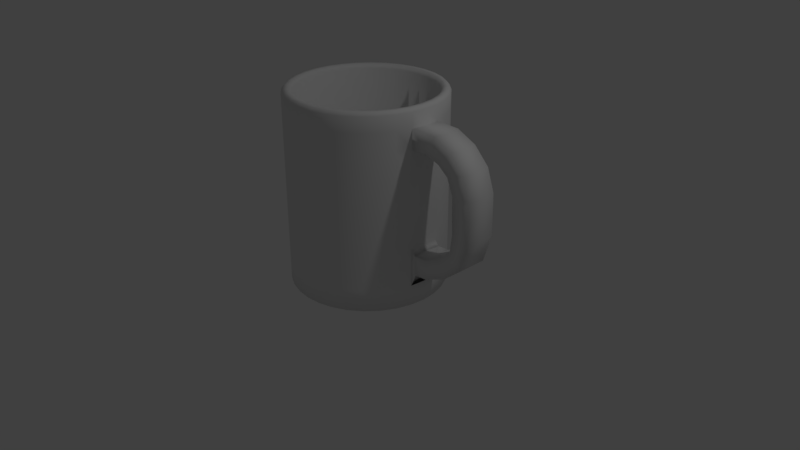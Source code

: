 # Source: Cup.blend  (saved by Blender 2.79.0; exported with 4.5.12 LTS)
import bpy
from mathutils import Matrix  # noqa: F401  (used for matrix-valued properties, if any)

bpy.ops.wm.read_factory_settings(use_empty=True)
scene = bpy.context.scene
scene.name = 'Scene'

# ---- collections
col_collection_1 = bpy.data.collections.new('Collection 1'); scene.collection.children.link(col_collection_1)

# ---- world
world_world = bpy.data.worlds.new('World'); scene.world = world_world
world_world.color = (0.05088, 0.05088, 0.05088)
world_world.use_sun_shadow = False
world_world.sun_shadow_jitter_overblur = 0.0
world_world.cycles.sampling_method = 'MANUAL'

# ---- cameras
cam_camera = bpy.data.cameras.new('Camera')
cam_camera.clip_end = 100.0
cam_camera.lens = 35.0
cam_camera.sensor_width = 32.0
cam_camera.sensor_height = 18.0
cam_camera.ortho_scale = 7.314
cam_camera.dof.focus_distance = 0.0
cam_camera.dof.aperture_fstop = 128.0

# ---- lights
light_lamp = bpy.data.lights.new('Lamp', 'POINT')
light_lamp.transmission_factor = 0.0
light_lamp.cutoff_distance = 30.0
light_lamp.energy = 100.0
light_lamp.shadow_buffer_clip_start = 1.001
light_lamp.shadow_soft_size = 0.1
light_lamp.shadow_maximum_resolution = 0.006
light_lamp.use_absolute_resolution = True

# ---- meshes
me_cylinder = bpy.data.meshes.new('Cylinder')
me_cylinder.from_pydata([(0.0, 1.0, -1.0), (0.1951, 0.9808, -1.0), (0.3827, 0.9239, -1.0), (0.5556, 0.8315, -1.0), (0.7071, 0.7071, -1.0), (0.8315, 0.5556, -1.0), (0.9239, 0.3827, -1.0), (0.9808, 0.1951, -1.0), (1.0, 7.55e-08, -1.0), (0.9808, -0.1951, -1.0), (0.9239, -0.3827, -1.0), (0.8315, -0.5556, -1.0), (0.7071, -0.7071, -1.0), (0.5556, -0.8315, -1.0), (0.3827, -0.9239, -1.0), (0.1951, -0.9808, -1.0), (-3.258e-07, -1.0, -1.0), (-0.1951, -0.9808, -1.0), (-0.3827, -0.9239, -1.0), (-0.5556, -0.8315, -1.0), (-0.7071, -0.7071, -1.0), (-0.8315, -0.5556, -1.0), (-0.9239, -0.3827, -1.0), (-0.9808, -0.1951, -1.0), (-1.0, 9.656e-07, -1.0), (-0.9808, 0.1951, -1.0), (-0.9239, 0.3827, -1.0), (-0.8315, 0.5556, -1.0), (-0.7071, 0.7071, -1.0), (-0.5556, 0.8315, -1.0), (-0.3827, 0.9239, -1.0), (-0.1951, 0.9808, -1.0), (0.17, 0.8548, -0.7445), (-1.864e-08, 0.8715, -0.7445), (0.3335, 0.8052, -0.7445), (0.4842, 0.7247, -0.7445), (0.6163, 0.6163, -0.7445), (0.7247, 0.4842, -0.7445), (0.8052, 0.3335, -0.7445), (0.8548, 0.17, -0.7445), (0.8715, 1.024e-07, -0.7445), (0.8548, -0.17, -0.7445), (0.8052, -0.3335, -0.7445), (0.7247, -0.4842, -0.7445), (0.6163, -0.6163, -0.7445), (0.4842, -0.7247, -0.7445), (0.3335, -0.8052, -0.7445), (0.17, -0.8548, -0.7445), (-3.026e-07, -0.8715, -0.7445), (-0.17, -0.8548, -0.7445), (-0.3335, -0.8052, -0.7445), (-0.4842, -0.7247, -0.7445), (-0.6163, -0.6163, -0.7445), (-0.7247, -0.4842, -0.7445), (-0.8052, -0.3335, -0.7445), (-0.8548, -0.17, -0.7445), (-0.8715, 8.782e-07, -0.7445), (-0.8548, 0.17, -0.7445), (-0.8052, 0.3335, -0.7445), (-0.7247, 0.4842, -0.7445), (-0.6163, 0.6163, -0.7445), (-0.4842, 0.7247, -0.7445), (-0.3335, 0.8052, -0.7445), (-0.17, 0.8548, -0.7445), (0.0, 1.0, -0.7861), (0.0, 1.0, -0.5861), (0.0, 1.0, -0.3861), (0.0, 1.0, -0.1861), (0.0, 1.0, 0.01388), (0.0, 1.0, 0.2139), (0.0, 1.0, 0.4139), (0.0, 1.0, 0.6139), (0.0, 1.0, 0.8139), (0.1951, 0.9808, 0.8139), (0.1951, 0.9808, 0.6139), (0.1951, 0.9808, 0.4139), (0.1951, 0.9808, 0.2139), (0.1951, 0.9808, 0.01388), (0.1951, 0.9808, -0.1861), (0.1951, 0.9808, -0.3861), (0.1951, 0.9808, -0.5861), (0.1951, 0.9808, -0.7861), (0.3827, 0.9239, 0.8139), (0.3827, 0.9239, 0.6139), (0.3827, 0.9239, 0.4139), (0.3827, 0.9239, 0.2139), (0.3827, 0.9239, 0.01388), (0.3827, 0.9239, -0.1861), (0.3827, 0.9239, -0.3861), (0.3827, 0.9239, -0.5861), (0.3827, 0.9239, -0.7861), (0.5556, 0.8315, 0.8139), (0.5556, 0.8315, 0.6139), (0.5556, 0.8315, 0.4139), (0.5556, 0.8315, 0.2139), (0.5556, 0.8315, 0.01388), (0.5556, 0.8315, -0.1861), (0.5556, 0.8315, -0.3861), (0.5556, 0.8315, -0.5861), (0.5556, 0.8315, -0.7861), (0.7071, 0.7071, 0.8139), (0.7071, 0.7071, 0.6139), (0.7071, 0.7071, 0.4139), (0.7071, 0.7071, 0.2139), (0.7071, 0.7071, 0.01388), (0.7071, 0.7071, -0.1861), (0.7071, 0.7071, -0.3861), (0.7071, 0.7071, -0.5861), (0.7071, 0.7071, -0.7861), (0.8315, 0.5556, 0.8139), (0.8315, 0.5556, 0.6139), (0.8315, 0.5556, 0.4139), (0.8315, 0.5556, 0.2139), (0.8315, 0.5556, 0.01388), (0.8315, 0.5556, -0.1861), (0.8315, 0.5556, -0.3861), (0.8315, 0.5556, -0.5861), (0.8315, 0.5556, -0.7861), (0.9239, 0.3827, 0.8139), (0.9239, 0.3827, 0.6139), (0.9239, 0.3827, 0.4139), (0.9239, 0.3827, 0.2139), (0.9239, 0.3827, 0.01388), (0.9239, 0.3827, -0.1861), (0.9239, 0.3827, -0.3861), (0.9239, 0.3827, -0.5861), (0.9239, 0.3827, -0.7861), (0.9808, 0.1951, 0.8139), (0.9808, 0.1951, 0.6139), (0.9808, 0.1951, 0.4139), (0.9808, 0.1951, 0.2139), (0.9808, 0.1951, 0.01388), (0.9808, 0.1951, -0.1861), (0.9808, 0.1951, -0.3861), (0.9808, 0.1951, -0.5861), (0.9808, 0.1951, -0.7861), (1.0, 7.55e-08, 0.8139), (1.0, 7.55e-08, 0.6139), (1.0, 7.55e-08, 0.4139), (1.0, 7.55e-08, 0.2139), (1.0, 7.55e-08, 0.01388), (1.0, 7.55e-08, -0.1861), (1.0, 7.55e-08, -0.3861), (1.0, 7.55e-08, -0.5861), (1.0, 7.55e-08, -0.7861), (0.9808, -0.1951, 0.8139), (0.9808, -0.1951, 0.6139), (0.9808, -0.1951, 0.4139), (0.9808, -0.1951, 0.2139), (0.9808, -0.1951, 0.01388), (0.9808, -0.1951, -0.1861), (0.9808, -0.1951, -0.3861), (0.9808, -0.1951, -0.5861), (0.9808, -0.1951, -0.7861), (0.9239, -0.3827, 0.8139), (0.9239, -0.3827, 0.6139), (0.9239, -0.3827, 0.4139), (0.9239, -0.3827, 0.2139), (0.9239, -0.3827, 0.01388), (0.9239, -0.3827, -0.1861), (0.9239, -0.3827, -0.3861), (0.9239, -0.3827, -0.5861), (0.9239, -0.3827, -0.7861), (0.8315, -0.5556, 0.8139), (0.8315, -0.5556, 0.6139), (0.8315, -0.5556, 0.4139), (0.8315, -0.5556, 0.2139), (0.8315, -0.5556, 0.01388), (0.8315, -0.5556, -0.1861), (0.8315, -0.5556, -0.3861), (0.8315, -0.5556, -0.5861), (0.8315, -0.5556, -0.7861), (0.7071, -0.7071, 0.8139), (0.7071, -0.7071, 0.6139), (0.7071, -0.7071, 0.4139), (0.7071, -0.7071, 0.2139), (0.7071, -0.7071, 0.01388), (0.7071, -0.7071, -0.1861), (0.7071, -0.7071, -0.3861), (0.7071, -0.7071, -0.5861), (0.7071, -0.7071, -0.7861), (0.5556, -0.8315, 0.8139), (0.5556, -0.8315, 0.6139), (0.5556, -0.8315, 0.4139), (0.5556, -0.8315, 0.2139), (0.5556, -0.8315, 0.01388), (0.5556, -0.8315, -0.1861), (0.5556, -0.8315, -0.3861), (0.5556, -0.8315, -0.5861), (0.5556, -0.8315, -0.7861), (0.3827, -0.9239, 0.8139), (0.3827, -0.9239, 0.6139), (0.3827, -0.9239, 0.4139), (0.3827, -0.9239, 0.2139), (0.3827, -0.9239, 0.01388), (0.3827, -0.9239, -0.1861), (0.3827, -0.9239, -0.3861), (0.3827, -0.9239, -0.5861), (0.3827, -0.9239, -0.7861), (0.1951, -0.9808, 0.8139), (0.1951, -0.9808, 0.6139), (0.1951, -0.9808, 0.4139), (0.1951, -0.9808, 0.2139), (0.1951, -0.9808, 0.01388), (0.1951, -0.9808, -0.1861), (0.1951, -0.9808, -0.3861), (0.1951, -0.9808, -0.5861), (0.1951, -0.9808, -0.7861), (-3.258e-07, -1.0, 0.8139), (-3.258e-07, -1.0, 0.6139), (-3.258e-07, -1.0, 0.4139), (-3.258e-07, -1.0, 0.2139), (-3.258e-07, -1.0, 0.01388), (-3.258e-07, -1.0, -0.1861), (-3.258e-07, -1.0, -0.3861), (-3.258e-07, -1.0, -0.5861), (-3.258e-07, -1.0, -0.7861), (-0.1951, -0.9808, 0.8139), (-0.1951, -0.9808, 0.6139), (-0.1951, -0.9808, 0.4139), (-0.1951, -0.9808, 0.2139), (-0.1951, -0.9808, 0.01388), (-0.1951, -0.9808, -0.1861), (-0.1951, -0.9808, -0.3861), (-0.1951, -0.9808, -0.5861), (-0.1951, -0.9808, -0.7861), (-0.3827, -0.9239, 0.8139), (-0.3827, -0.9239, 0.6139), (-0.3827, -0.9239, 0.4139), (-0.3827, -0.9239, 0.2139), (-0.3827, -0.9239, 0.01388), (-0.3827, -0.9239, -0.1861), (-0.3827, -0.9239, -0.3861), (-0.3827, -0.9239, -0.5861), (-0.3827, -0.9239, -0.7861), (-0.5556, -0.8315, 0.8139), (-0.5556, -0.8315, 0.6139), (-0.5556, -0.8315, 0.4139), (-0.5556, -0.8315, 0.2139), (-0.5556, -0.8315, 0.01388), (-0.5556, -0.8315, -0.1861), (-0.5556, -0.8315, -0.3861), (-0.5556, -0.8315, -0.5861), (-0.5556, -0.8315, -0.7861), (-0.7071, -0.7071, 0.8139), (-0.7071, -0.7071, 0.6139), (-0.7071, -0.7071, 0.4139), (-0.7071, -0.7071, 0.2139), (-0.7071, -0.7071, 0.01388), (-0.7071, -0.7071, -0.1861), (-0.7071, -0.7071, -0.3861), (-0.7071, -0.7071, -0.5861), (-0.7071, -0.7071, -0.7861), (-0.8315, -0.5556, 0.8139), (-0.8315, -0.5556, 0.6139), (-0.8315, -0.5556, 0.4139), (-0.8315, -0.5556, 0.2139), (-0.8315, -0.5556, 0.01388), (-0.8315, -0.5556, -0.1861), (-0.8315, -0.5556, -0.3861), (-0.8315, -0.5556, -0.5861), (-0.8315, -0.5556, -0.7861), (-0.9239, -0.3827, 0.8139), (-0.9239, -0.3827, 0.6139), (-0.9239, -0.3827, 0.4139), (-0.9239, -0.3827, 0.2139), (-0.9239, -0.3827, 0.01388), (-0.9239, -0.3827, -0.1861), (-0.9239, -0.3827, -0.3861), (-0.9239, -0.3827, -0.5861), (-0.9239, -0.3827, -0.7861), (-0.9808, -0.1951, 0.8139), (-0.9808, -0.1951, 0.6139), (-0.9808, -0.1951, 0.4139), (-0.9808, -0.1951, 0.2139), (-0.9808, -0.1951, 0.01388), (-0.9808, -0.1951, -0.1861), (-0.9808, -0.1951, -0.3861), (-0.9808, -0.1951, -0.5861), (-0.9808, -0.1951, -0.7861), (-1.0, 9.656e-07, 0.8139), (-1.0, 9.656e-07, 0.6139), (-1.0, 9.656e-07, 0.4139), (-1.0, 9.656e-07, 0.2139), (-1.0, 9.656e-07, 0.01388), (-1.0, 9.656e-07, -0.1861), (-1.0, 9.656e-07, -0.3861), (-1.0, 9.656e-07, -0.5861), (-1.0, 9.656e-07, -0.7861), (-0.9808, 0.1951, 0.8139), (-0.9808, 0.1951, 0.6139), (-0.9808, 0.1951, 0.4139), (-0.9808, 0.1951, 0.2139), (-0.9808, 0.1951, 0.01388), (-0.9808, 0.1951, -0.1861), (-0.9808, 0.1951, -0.3861), (-0.9808, 0.1951, -0.5861), (-0.9808, 0.1951, -0.7861), (-0.9239, 0.3827, 0.8139), (-0.9239, 0.3827, 0.6139), (-0.9239, 0.3827, 0.4139), (-0.9239, 0.3827, 0.2139), (-0.9239, 0.3827, 0.01388), (-0.9239, 0.3827, -0.1861), (-0.9239, 0.3827, -0.3861), (-0.9239, 0.3827, -0.5861), (-0.9239, 0.3827, -0.7861), (-0.8315, 0.5556, 0.8139), (-0.8315, 0.5556, 0.6139), (-0.8315, 0.5556, 0.4139), (-0.8315, 0.5556, 0.2139), (-0.8315, 0.5556, 0.01388), (-0.8315, 0.5556, -0.1861), (-0.8315, 0.5556, -0.3861), (-0.8315, 0.5556, -0.5861), (-0.8315, 0.5556, -0.7861), (-0.7071, 0.7071, 0.8139), (-0.7071, 0.7071, 0.6139), (-0.7071, 0.7071, 0.4139), (-0.7071, 0.7071, 0.2139), (-0.7071, 0.7071, 0.01388), (-0.7071, 0.7071, -0.1861), (-0.7071, 0.7071, -0.3861), (-0.7071, 0.7071, -0.5861), (-0.7071, 0.7071, -0.7861), (-0.5556, 0.8315, 0.8139), (-0.5556, 0.8315, 0.6139), (-0.5556, 0.8315, 0.4139), (-0.5556, 0.8315, 0.2139), (-0.5556, 0.8315, 0.01388), (-0.5556, 0.8315, -0.1861), (-0.5556, 0.8315, -0.3861), (-0.5556, 0.8315, -0.5861), (-0.5556, 0.8315, -0.7861), (-0.3827, 0.9239, 0.8139), (-0.3827, 0.9239, 0.6139), (-0.3827, 0.9239, 0.4139), (-0.3827, 0.9239, 0.2139), (-0.3827, 0.9239, 0.01388), (-0.3827, 0.9239, -0.1861), (-0.3827, 0.9239, -0.3861), (-0.3827, 0.9239, -0.5861), (-0.3827, 0.9239, -0.7861), (-0.1951, 0.9808, 0.8139), (-0.1951, 0.9808, 0.6139), (-0.1951, 0.9808, 0.4139), (-0.1951, 0.9808, 0.2139), (-0.1951, 0.9808, 0.01388), (-0.1951, 0.9808, -0.1861), (-0.1951, 0.9808, -0.3861), (-0.1951, 0.9808, -0.5861), (-0.1951, 0.9808, -0.7861), (1.302, 0.1951, 0.8079), (1.204, 0.1951, 0.6239), (1.319, 1.162e-07, 0.8019), (1.222, 1.162e-07, 0.6178), (1.302, -0.1951, 0.8079), (1.204, -0.1951, 0.6239), (1.561, 0.1951, 0.7143), (1.39, 0.1951, 0.5689), (1.575, 1.94e-07, 0.7037), (1.404, 1.94e-07, 0.5583), (1.561, -0.1951, 0.7143), (1.39, -0.1951, 0.5689), (1.759, 0.1951, 0.5524), (1.525, 0.1951, 0.4838), (1.766, 2.745e-07, 0.5379), (1.532, 2.745e-07, 0.4693), (1.759, -0.1951, 0.5524), (1.525, -0.1951, 0.4838), (1.856, 0.1951, 0.3268), (1.608, 0.1951, 0.3234), (1.857, 3.572e-07, 0.3114), (1.608, 3.572e-07, 0.3079), (1.856, -0.1951, 0.3268), (1.608, -0.1951, 0.3234), (1.861, 0.1951, 0.1276), (1.612, 0.1951, 0.1241), (1.861, 4.412e-07, 0.1122), (1.612, 4.412e-07, 0.1087), (1.861, -0.1951, 0.1276), (1.612, -0.1951, 0.1241), (1.863, 0.1951, -0.092), (1.622, 0.1951, -0.04347), (1.858, 5.228e-07, -0.107), (1.617, 5.228e-07, -0.05846), (1.863, -0.1951, -0.092), (1.622, -0.1951, -0.04347), (1.752, 0.1951, -0.3804), (1.593, 0.1951, -0.2266), (1.738, 6.262e-07, -0.3903), (1.579, 6.262e-07, -0.2365), (1.752, -0.1951, -0.3804), (1.593, -0.1951, -0.2266), (1.514, 0.1951, -0.5368), (1.412, 0.1951, -0.3542), (1.496, 7.44e-07, -0.5431), (1.395, 7.44e-07, -0.3606), (1.514, -0.1951, -0.5368), (1.412, -0.1951, -0.3542), (1.216, 0.1951, -0.6394), (1.199, 0.1951, -0.4399), (1.197, 8.67e-07, -0.6405), (1.179, 8.67e-07, -0.441), (1.216, -0.1951, -0.6394), (1.199, -0.1951, -0.4399), (1.06, 0.1951, -0.6481), (1.043, 0.1951, -0.4486), (1.04, 9.65e-07, -0.6491), (1.023, 9.65e-07, -0.4496), (1.06, -0.1951, -0.6481), (1.043, -0.1951, -0.4486), (0.0, 1.0, 0.9681), (3.807e-09, 0.9679, 1.0), (0.1888, 0.9493, 1.0), (0.1951, 0.9808, 0.9681), (0.3704, 0.8943, 1.0), (0.3827, 0.9239, 0.9681), (0.5378, 0.8048, 1.0), (0.5556, 0.8315, 0.9681), (0.6844, 0.6844, 1.0), (0.7071, 0.7071, 0.9681), (0.8048, 0.5378, 1.0), (0.8315, 0.5556, 0.9681), (0.8943, 0.3704, 1.0), (0.9239, 0.3827, 0.9681), (0.9493, 0.1888, 1.0), (0.9808, 0.1951, 0.9681), (0.9679, 8.221e-08, 1.0), (1.0, 7.55e-08, 0.9681), (0.9493, -0.1888, 1.0), (0.9808, -0.1951, 0.9681), (0.8943, -0.3704, 1.0), (0.9239, -0.3827, 0.9681), (0.8048, -0.5378, 1.0), (0.8315, -0.5556, 0.9681), (0.6844, -0.6844, 1.0), (0.7071, -0.7071, 0.9681), (0.5378, -0.8048, 1.0), (0.5556, -0.8315, 0.9681), (0.3704, -0.8943, 1.0), (0.3827, -0.9239, 0.9681), (0.1888, -0.9493, 1.0), (0.1951, -0.9808, 0.9681), (-3.116e-07, -0.9679, 1.0), (-3.258e-07, -1.0, 0.9681), (-0.1888, -0.9493, 1.0), (-0.1951, -0.9808, 0.9681), (-0.3704, -0.8943, 1.0), (-0.3827, -0.9239, 0.9681), (-0.5378, -0.8048, 1.0), (-0.5556, -0.8315, 0.9681), (-0.6844, -0.6844, 1.0), (-0.7071, -0.7071, 0.9681), (-0.8048, -0.5378, 1.0), (-0.8315, -0.5556, 0.9681), (-0.8943, -0.3704, 1.0), (-0.9239, -0.3827, 0.9681), (-0.9493, -0.1888, 1.0), (-0.9808, -0.1951, 0.9681), (-0.9679, 9.438e-07, 1.0), (-1.0, 9.656e-07, 0.9681), (-0.9493, 0.1888, 1.0), (-0.9808, 0.1951, 0.9681), (-0.8943, 0.3704, 1.0), (-0.9239, 0.3827, 0.9681), (-0.8048, 0.5378, 1.0), (-0.8315, 0.5556, 0.9681), (-0.6844, 0.6844, 1.0), (-0.7071, 0.7071, 0.9681), (-0.5378, 0.8048, 1.0), (-0.5556, 0.8315, 0.9681), (-0.3704, 0.8943, 1.0), (-0.3827, 0.9239, 0.9681), (-0.1888, 0.9493, 1.0), (-0.1951, 0.9808, 0.9681), (0.17, 0.8548, 0.9614), (0.1776, 0.8929, 1.0), (1.064e-08, 0.9104, 1.0), (1.45e-08, 0.8715, 0.9614), (0.3335, 0.8052, 0.9614), (0.3484, 0.8411, 1.0), (0.4842, 0.7247, 0.9614), (0.5058, 0.7569, 1.0), (0.6163, 0.6163, 0.9614), (0.6437, 0.6437, 1.0), (0.7247, 0.4842, 0.9614), (0.7569, 0.5058, 1.0), (0.8052, 0.3335, 0.9614), (0.8411, 0.3484, 1.0), (0.8548, 0.17, 0.9614), (0.8929, 0.1776, 1.0), (0.8715, 1.024e-07, 0.9614), (0.9104, 9.428e-08, 1.0), (0.8548, -0.17, 0.9614), (0.8929, -0.1776, 1.0), (0.8052, -0.3335, 0.9614), (0.8411, -0.3484, 1.0), (0.7247, -0.4842, 0.9614), (0.7569, -0.5058, 1.0), (0.6163, -0.6163, 0.9614), (0.6437, -0.6437, 1.0), (0.4842, -0.7247, 0.9614), (0.5058, -0.7569, 1.0), (0.3335, -0.8052, 0.9614), (0.3484, -0.8411, 1.0), (0.17, -0.8548, 0.9614), (0.1776, -0.8929, 1.0), (-2.695e-07, -0.8715, 0.9614), (-2.86e-07, -0.9104, 1.0), (-0.17, -0.8548, 0.9614), (-0.1776, -0.8929, 1.0), (-0.3335, -0.8052, 0.9614), (-0.3484, -0.8411, 1.0), (-0.4842, -0.7247, 0.9614), (-0.5058, -0.7569, 1.0), (-0.6163, -0.6163, 0.9614), (-0.6437, -0.6437, 1.0), (-0.7247, -0.4842, 0.9614), (-0.7569, -0.5058, 1.0), (-0.8052, -0.3335, 0.9614), (-0.8411, -0.3484, 1.0), (-0.8548, -0.17, 0.9614), (-0.8929, -0.1776, 1.0), (-0.8715, 8.782e-07, 0.9614), (-0.9104, 9.046e-07, 1.0), (-0.8548, 0.17, 0.9614), (-0.8929, 0.1776, 1.0), (-0.8052, 0.3335, 0.9614), (-0.8411, 0.3484, 1.0), (-0.7247, 0.4842, 0.9614), (-0.7569, 0.5058, 1.0), (-0.6163, 0.6163, 0.9614), (-0.6437, 0.6437, 1.0), (-0.4842, 0.7247, 0.9614), (-0.5058, 0.7569, 1.0), (-0.3335, 0.8052, 0.9614), (-0.3484, 0.8411, 1.0), (-0.17, 0.8548, 0.9614), (-0.1776, 0.8929, 1.0)], [], [(343, 475, 412, 72), (484, 482, 35, 36), (486, 484, 36, 37), (488, 486, 37, 38), (490, 488, 38, 39), (492, 490, 39, 40), (494, 492, 40, 41), (496, 494, 41, 42), (498, 496, 42, 43), (500, 498, 43, 44), (502, 500, 44, 45), (504, 502, 45, 46), (506, 504, 46, 47), (508, 506, 47, 48), (510, 508, 48, 49), (512, 510, 49, 50), (514, 512, 50, 51), (516, 514, 51, 52), (518, 516, 52, 53), (520, 518, 53, 54), (522, 520, 54, 55), (524, 522, 55, 56), (526, 524, 56, 57), (528, 526, 57, 58), (530, 528, 58, 59), (532, 530, 59, 60), (534, 532, 60, 61), (536, 534, 61, 62), (538, 536, 62, 63), (271, 459, 461, 280), (482, 480, 34, 35), (0, 1, 2, 3, 4, 5, 6, 7, 8, 9, 10, 11, 12, 13, 14, 15, 16, 17, 18, 19, 20, 21, 22, 23, 24, 25, 26, 27, 28, 29, 30, 31), (418, 416, 481, 483), (73, 415, 417, 82), (154, 433, 435, 163), (235, 451, 453, 244), (316, 469, 471, 325), (118, 425, 427, 127), (199, 443, 445, 208), (280, 461, 463, 289), (82, 417, 419, 91), (163, 435, 437, 172), (244, 453, 455, 253), (325, 471, 473, 334), (127, 427, 429, 136), (208, 445, 447, 217), (289, 463, 465, 298), (91, 419, 421, 100), (172, 437, 439, 181), (253, 455, 457, 262), (334, 473, 475, 343), (136, 429, 431, 145), (217, 447, 449, 226), (298, 465, 467, 307), (100, 421, 423, 109), (181, 439, 441, 190), (262, 457, 459, 271), (72, 412, 415, 73), (480, 476, 32, 34), (145, 431, 433, 154), (226, 449, 451, 235), (307, 467, 469, 316), (109, 423, 425, 118), (190, 441, 443, 199), (32, 33, 63, 62, 61, 60, 59, 58, 57, 56, 55, 54, 53, 52, 51, 50, 49, 48, 47, 46, 45, 44, 43, 42, 41, 40, 39, 38, 37, 36, 35, 34), (472, 470, 535, 537), (446, 444, 509, 511), (420, 418, 483, 485), (474, 472, 537, 539), (448, 446, 511, 513), (422, 420, 485, 487), (413, 474, 539, 478), (450, 448, 513, 515), (424, 422, 487, 489), (452, 450, 515, 517), (426, 424, 489, 491), (454, 452, 517, 519), (428, 426, 491, 493), (456, 454, 519, 521), (430, 428, 493, 495), (458, 456, 521, 523), (432, 430, 495, 497), (460, 458, 523, 525), (434, 432, 497, 499), (462, 460, 525, 527), (436, 434, 499, 501), (464, 462, 527, 529), (438, 436, 501, 503), (466, 464, 529, 531), (440, 438, 503, 505), (416, 414, 477, 481), (468, 466, 531, 533), (442, 440, 505, 507), (479, 538, 63, 33), (470, 468, 533, 535), (444, 442, 507, 509), (31, 351, 64, 0), (351, 350, 65, 64), (350, 349, 66, 65), (349, 348, 67, 66), (348, 347, 68, 67), (347, 346, 69, 68), (346, 345, 70, 69), (345, 344, 71, 70), (344, 343, 72, 71), (30, 342, 351, 31), (342, 341, 350, 351), (341, 340, 349, 350), (340, 339, 348, 349), (339, 338, 347, 348), (338, 337, 346, 347), (337, 336, 345, 346), (336, 335, 344, 345), (335, 334, 343, 344), (29, 333, 342, 30), (333, 332, 341, 342), (332, 331, 340, 341), (331, 330, 339, 340), (330, 329, 338, 339), (329, 328, 337, 338), (328, 327, 336, 337), (327, 326, 335, 336), (326, 325, 334, 335), (28, 324, 333, 29), (324, 323, 332, 333), (323, 322, 331, 332), (322, 321, 330, 331), (321, 320, 329, 330), (320, 319, 328, 329), (319, 318, 327, 328), (318, 317, 326, 327), (317, 316, 325, 326), (27, 315, 324, 28), (315, 314, 323, 324), (314, 313, 322, 323), (313, 312, 321, 322), (312, 311, 320, 321), (311, 310, 319, 320), (310, 309, 318, 319), (309, 308, 317, 318), (308, 307, 316, 317), (26, 306, 315, 27), (306, 305, 314, 315), (305, 304, 313, 314), (304, 303, 312, 313), (303, 302, 311, 312), (302, 301, 310, 311), (301, 300, 309, 310), (300, 299, 308, 309), (299, 298, 307, 308), (25, 297, 306, 26), (297, 296, 305, 306), (296, 295, 304, 305), (295, 294, 303, 304), (294, 293, 302, 303), (293, 292, 301, 302), (292, 291, 300, 301), (291, 290, 299, 300), (290, 289, 298, 299), (24, 288, 297, 25), (288, 287, 296, 297), (287, 286, 295, 296), (286, 285, 294, 295), (285, 284, 293, 294), (284, 283, 292, 293), (283, 282, 291, 292), (282, 281, 290, 291), (281, 280, 289, 290), (23, 279, 288, 24), (279, 278, 287, 288), (278, 277, 286, 287), (277, 276, 285, 286), (276, 275, 284, 285), (275, 274, 283, 284), (274, 273, 282, 283), (273, 272, 281, 282), (272, 271, 280, 281), (22, 270, 279, 23), (270, 269, 278, 279), (269, 268, 277, 278), (268, 267, 276, 277), (267, 266, 275, 276), (266, 265, 274, 275), (265, 264, 273, 274), (264, 263, 272, 273), (263, 262, 271, 272), (21, 261, 270, 22), (261, 260, 269, 270), (260, 259, 268, 269), (259, 258, 267, 268), (258, 257, 266, 267), (257, 256, 265, 266), (256, 255, 264, 265), (255, 254, 263, 264), (254, 253, 262, 263), (20, 252, 261, 21), (252, 251, 260, 261), (251, 250, 259, 260), (250, 249, 258, 259), (249, 248, 257, 258), (248, 247, 256, 257), (247, 246, 255, 256), (246, 245, 254, 255), (245, 244, 253, 254), (19, 243, 252, 20), (243, 242, 251, 252), (242, 241, 250, 251), (241, 240, 249, 250), (240, 239, 248, 249), (239, 238, 247, 248), (238, 237, 246, 247), (237, 236, 245, 246), (236, 235, 244, 245), (18, 234, 243, 19), (234, 233, 242, 243), (233, 232, 241, 242), (232, 231, 240, 241), (231, 230, 239, 240), (230, 229, 238, 239), (229, 228, 237, 238), (228, 227, 236, 237), (227, 226, 235, 236), (17, 225, 234, 18), (225, 224, 233, 234), (224, 223, 232, 233), (223, 222, 231, 232), (222, 221, 230, 231), (221, 220, 229, 230), (220, 219, 228, 229), (219, 218, 227, 228), (218, 217, 226, 227), (16, 216, 225, 17), (216, 215, 224, 225), (215, 214, 223, 224), (214, 213, 222, 223), (213, 212, 221, 222), (212, 211, 220, 221), (211, 210, 219, 220), (210, 209, 218, 219), (209, 208, 217, 218), (15, 207, 216, 16), (207, 206, 215, 216), (206, 205, 214, 215), (205, 204, 213, 214), (204, 203, 212, 213), (203, 202, 211, 212), (202, 201, 210, 211), (201, 200, 209, 210), (200, 199, 208, 209), (14, 198, 207, 15), (198, 197, 206, 207), (197, 196, 205, 206), (196, 195, 204, 205), (195, 194, 203, 204), (194, 193, 202, 203), (193, 192, 201, 202), (192, 191, 200, 201), (191, 190, 199, 200), (13, 189, 198, 14), (189, 188, 197, 198), (188, 187, 196, 197), (187, 186, 195, 196), (186, 185, 194, 195), (185, 184, 193, 194), (184, 183, 192, 193), (183, 182, 191, 192), (182, 181, 190, 191), (12, 180, 189, 13), (180, 179, 188, 189), (179, 178, 187, 188), (178, 177, 186, 187), (177, 176, 185, 186), (176, 175, 184, 185), (175, 174, 183, 184), (174, 173, 182, 183), (173, 172, 181, 182), (11, 171, 180, 12), (171, 170, 179, 180), (170, 169, 178, 179), (169, 168, 177, 178), (168, 167, 176, 177), (167, 166, 175, 176), (166, 165, 174, 175), (165, 164, 173, 174), (164, 163, 172, 173), (10, 162, 171, 11), (162, 161, 170, 171), (161, 160, 169, 170), (160, 159, 168, 169), (159, 158, 167, 168), (158, 157, 166, 167), (157, 156, 165, 166), (156, 155, 164, 165), (155, 154, 163, 164), (9, 153, 162, 10), (153, 152, 161, 162), (152, 151, 160, 161), (151, 150, 159, 160), (150, 149, 158, 159), (149, 148, 157, 158), (148, 147, 156, 157), (147, 146, 155, 156), (146, 145, 154, 155), (8, 144, 153, 9), (144, 143, 152, 153), (143, 142, 151, 152), (142, 141, 150, 151), (141, 140, 149, 150), (140, 139, 148, 149), (139, 138, 147, 148), (138, 137, 146, 147), (127, 136, 354, 352), (7, 135, 144, 8), (135, 134, 143, 144), (134, 133, 142, 143), (133, 132, 141, 142), (132, 131, 140, 141), (131, 130, 139, 140), (130, 129, 138, 139), (129, 128, 137, 138), (136, 145, 356, 354), (6, 126, 135, 7), (126, 125, 134, 135), (125, 124, 133, 134), (124, 123, 132, 133), (123, 122, 131, 132), (122, 121, 130, 131), (121, 120, 129, 130), (120, 119, 128, 129), (119, 118, 127, 128), (5, 117, 126, 6), (117, 116, 125, 126), (116, 115, 124, 125), (115, 114, 123, 124), (114, 113, 122, 123), (113, 112, 121, 122), (112, 111, 120, 121), (111, 110, 119, 120), (110, 109, 118, 119), (4, 108, 117, 5), (108, 107, 116, 117), (107, 106, 115, 116), (106, 105, 114, 115), (105, 104, 113, 114), (104, 103, 112, 113), (103, 102, 111, 112), (102, 101, 110, 111), (101, 100, 109, 110), (3, 99, 108, 4), (99, 98, 107, 108), (98, 97, 106, 107), (97, 96, 105, 106), (96, 95, 104, 105), (95, 94, 103, 104), (94, 93, 102, 103), (93, 92, 101, 102), (92, 91, 100, 101), (2, 90, 99, 3), (90, 89, 98, 99), (89, 88, 97, 98), (88, 87, 96, 97), (87, 86, 95, 96), (86, 85, 94, 95), (85, 84, 93, 94), (84, 83, 92, 93), (83, 82, 91, 92), (1, 81, 90, 2), (81, 80, 89, 90), (80, 79, 88, 89), (79, 78, 87, 88), (78, 77, 86, 87), (77, 76, 85, 86), (76, 75, 84, 85), (75, 74, 83, 84), (74, 73, 82, 83), (0, 64, 81, 1), (64, 65, 80, 81), (65, 66, 79, 80), (66, 67, 78, 79), (67, 68, 77, 78), (68, 69, 76, 77), (69, 70, 75, 76), (70, 71, 74, 75), (71, 72, 73, 74), (354, 356, 362, 360), (352, 354, 360, 358), (128, 127, 352, 353), (146, 137, 355, 357), (137, 128, 353, 355), (145, 146, 357, 356), (363, 361, 367, 369), (361, 359, 365, 367), (356, 357, 363, 362), (353, 352, 358, 359), (355, 353, 359, 361), (357, 355, 361, 363), (366, 368, 374, 372), (364, 366, 372, 370), (358, 360, 366, 364), (360, 362, 368, 366), (362, 363, 369, 368), (359, 358, 364, 365), (375, 373, 379, 381), (373, 371, 377, 379), (368, 369, 375, 374), (365, 364, 370, 371), (367, 365, 371, 373), (369, 367, 373, 375), (378, 380, 386, 384), (376, 378, 384, 382), (370, 372, 378, 376), (372, 374, 380, 378), (374, 375, 381, 380), (371, 370, 376, 377), (387, 385, 391, 393), (385, 383, 389, 391), (380, 381, 387, 386), (377, 376, 382, 383), (379, 377, 383, 385), (381, 379, 385, 387), (392, 393, 399, 398), (390, 392, 398, 396), (382, 384, 390, 388), (384, 386, 392, 390), (386, 387, 393, 392), (383, 382, 388, 389), (394, 396, 402, 400), (399, 397, 403, 405), (389, 388, 394, 395), (391, 389, 395, 397), (393, 391, 397, 399), (388, 390, 396, 394), (401, 400, 406, 407), (404, 405, 411, 410), (396, 398, 404, 402), (398, 399, 405, 404), (395, 394, 400, 401), (397, 395, 401, 403), (409, 408, 410, 411), (407, 406, 408, 409), (403, 401, 407, 409), (405, 403, 409, 411), (400, 402, 408, 406), (402, 404, 410, 408), (151, 411, 409, 142), (142, 409, 407, 133), (135, 406, 134), (134, 407, 133), (134, 406, 407), (153, 410, 408, 144), (144, 408, 406, 135), (153, 410, 152), (152, 411, 151), (152, 410, 411), (415, 412, 413, 414), (417, 415, 414, 416), (419, 417, 416, 418), (421, 419, 418, 420), (423, 421, 420, 422), (425, 423, 422, 424), (427, 425, 424, 426), (429, 427, 426, 428), (431, 429, 428, 430), (433, 431, 430, 432), (435, 433, 432, 434), (437, 435, 434, 436), (439, 437, 436, 438), (441, 439, 438, 440), (443, 441, 440, 442), (445, 443, 442, 444), (447, 445, 444, 446), (449, 447, 446, 448), (451, 449, 448, 450), (453, 451, 450, 452), (455, 453, 452, 454), (457, 455, 454, 456), (459, 457, 456, 458), (461, 459, 458, 460), (463, 461, 460, 462), (465, 463, 462, 464), (467, 465, 464, 466), (469, 467, 466, 468), (471, 469, 468, 470), (473, 471, 470, 472), (475, 473, 472, 474), (412, 475, 474, 413), (476, 479, 33, 32), (477, 478, 479, 476), (481, 477, 476, 480), (483, 481, 480, 482), (485, 483, 482, 484), (487, 485, 484, 486), (489, 487, 486, 488), (491, 489, 488, 490), (493, 491, 490, 492), (495, 493, 492, 494), (497, 495, 494, 496), (499, 497, 496, 498), (501, 499, 498, 500), (503, 501, 500, 502), (505, 503, 502, 504), (507, 505, 504, 506), (509, 507, 506, 508), (511, 509, 508, 510), (513, 511, 510, 512), (515, 513, 512, 514), (517, 515, 514, 516), (519, 517, 516, 518), (521, 519, 518, 520), (523, 521, 520, 522), (525, 523, 522, 524), (527, 525, 524, 526), (529, 527, 526, 528), (531, 529, 528, 530), (533, 531, 530, 532), (535, 533, 532, 534), (537, 535, 534, 536), (539, 537, 536, 538), (478, 539, 538, 479), (414, 413, 478, 477)])
me_cylinder.polygons.foreach_set('use_smooth', [True] * 520)
me_cylinder.use_remesh_preserve_volume = False
me_cylinder.use_remesh_preserve_attributes = False
me_cylinder.use_mirror_vertex_groups = False
me_cylinder.update()

# ---- objects
ob_cylinder = bpy.data.objects.new('Cylinder', me_cylinder)
ob_lamp = bpy.data.objects.new('Lamp', light_lamp)
ob_camera = bpy.data.objects.new('Camera', cam_camera)

# ---- transforms, parenting, visibility, modifiers, constraints
ob_cylinder.location = (0.0, 0.0, 1.0)
ob_cylinder.scale = (1.0, 1.0, 1.243)
ob_cylinder.lineart.crease_threshold = 0.0
ob_lamp.location = (4.076, 1.005, 5.904)
ob_lamp.rotation_euler = (0.6503, 0.05522, 1.866)
ob_lamp.lock_rotations_4d = False
ob_lamp.empty_display_type = 'ARROWS'
ob_lamp.color = (0.0, 0.0, 0.0, 0.0)
ob_lamp.lineart.crease_threshold = 0.0
ob_camera.location = (7.481, -6.508, 5.344)
ob_camera.rotation_euler = (1.109, 0.0, 0.8149)
ob_camera.lock_rotations_4d = False
ob_camera.empty_display_type = 'ARROWS'
ob_camera.color = (0.0, 0.0, 0.0, 0.0)
ob_camera.display_type = 'WIRE'
ob_camera.lineart.crease_threshold = 0.0

# ---- collection membership
col_collection_1.objects.link(ob_cylinder)
col_collection_1.objects.link(ob_lamp)
col_collection_1.objects.link(ob_camera)

# ---- scene / render settings (as saved in the file)
scene.camera = ob_camera
scene.frame_start = 1; scene.frame_end = 250; scene.frame_set(1)
scene.render.engine = 'BLENDER_EEVEE_NEXT'
scene.render.resolution_percentage = 50
scene.render.dither_intensity = 0.0
scene.cycles.use_denoising = False
scene.cycles.samples = 128
scene.cycles.sampling_pattern = 'TABULATED_SOBOL'
scene.cycles.use_adaptive_sampling = False
scene.cycles.use_light_tree = False
scene.cycles.blur_glossy = 0.0
scene.cycles.sample_clamp_indirect = 0.0
scene.view_settings.view_transform = 'Standard'
bpy.context.view_layer.update()
